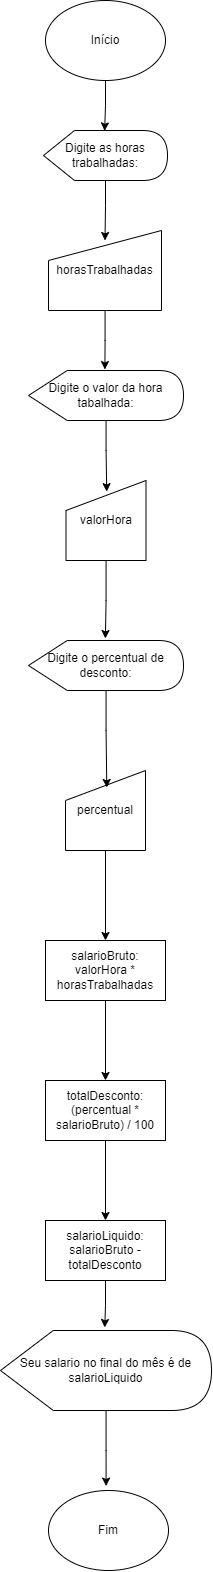

The diagram above was exported from draw.io. Its source (the exported page's mxGraphModel, read from the mxfile embedded in the PNG):
<mxGraphModel dx="2049" dy="1103" grid="1" gridSize="10" guides="1" tooltips="1" connect="1" arrows="1" fold="1" page="1" pageScale="1" pageWidth="1654" pageHeight="2336" math="0" shadow="0">
  <root>
    <mxCell id="0" />
    <mxCell id="1" parent="0" />
    <mxCell id="g-FSusvkU_9h38x5C_ww-1" value="Início" style="ellipse;whiteSpace=wrap;html=1;" vertex="1" parent="1">
      <mxGeometry x="767" y="50" width="120" height="80" as="geometry" />
    </mxCell>
    <mxCell id="g-FSusvkU_9h38x5C_ww-2" value="Digite as horas trabalhadas:" style="shape=display;whiteSpace=wrap;html=1;" vertex="1" parent="1">
      <mxGeometry x="765" y="180" width="124" height="50" as="geometry" />
    </mxCell>
    <mxCell id="g-FSusvkU_9h38x5C_ww-4" style="edgeStyle=orthogonalEdgeStyle;rounded=0;orthogonalLoop=1;jettySize=auto;html=1;entryX=0.493;entryY=0.008;entryDx=0;entryDy=0;entryPerimeter=0;" edge="1" parent="1" source="g-FSusvkU_9h38x5C_ww-1" target="g-FSusvkU_9h38x5C_ww-2">
      <mxGeometry relative="1" as="geometry" />
    </mxCell>
    <mxCell id="g-FSusvkU_9h38x5C_ww-5" value="horasTrabalhadas" style="shape=manualInput;whiteSpace=wrap;html=1;" vertex="1" parent="1">
      <mxGeometry x="770" y="280" width="113" height="80" as="geometry" />
    </mxCell>
    <mxCell id="g-FSusvkU_9h38x5C_ww-6" style="edgeStyle=orthogonalEdgeStyle;rounded=0;orthogonalLoop=1;jettySize=auto;html=1;entryX=0.5;entryY=0.125;entryDx=0;entryDy=0;entryPerimeter=0;" edge="1" parent="1" source="g-FSusvkU_9h38x5C_ww-2" target="g-FSusvkU_9h38x5C_ww-5">
      <mxGeometry relative="1" as="geometry" />
    </mxCell>
    <mxCell id="g-FSusvkU_9h38x5C_ww-7" value="Digite o valor da hora tabalhada:" style="shape=display;whiteSpace=wrap;html=1;" vertex="1" parent="1">
      <mxGeometry x="750" y="420" width="155" height="50" as="geometry" />
    </mxCell>
    <mxCell id="g-FSusvkU_9h38x5C_ww-8" style="edgeStyle=orthogonalEdgeStyle;rounded=0;orthogonalLoop=1;jettySize=auto;html=1;entryX=0.493;entryY=-0.019;entryDx=0;entryDy=0;entryPerimeter=0;" edge="1" parent="1" source="g-FSusvkU_9h38x5C_ww-5" target="g-FSusvkU_9h38x5C_ww-7">
      <mxGeometry relative="1" as="geometry" />
    </mxCell>
    <mxCell id="g-FSusvkU_9h38x5C_ww-9" value="valorHora" style="shape=manualInput;whiteSpace=wrap;html=1;" vertex="1" parent="1">
      <mxGeometry x="787.5" y="530" width="80" height="80" as="geometry" />
    </mxCell>
    <mxCell id="g-FSusvkU_9h38x5C_ww-10" style="edgeStyle=orthogonalEdgeStyle;rounded=0;orthogonalLoop=1;jettySize=auto;html=1;entryX=0.509;entryY=0.139;entryDx=0;entryDy=0;entryPerimeter=0;" edge="1" parent="1" source="g-FSusvkU_9h38x5C_ww-7" target="g-FSusvkU_9h38x5C_ww-9">
      <mxGeometry relative="1" as="geometry" />
    </mxCell>
    <mxCell id="g-FSusvkU_9h38x5C_ww-12" value="Digite o percentual de desconto:" style="shape=display;whiteSpace=wrap;html=1;" vertex="1" parent="1">
      <mxGeometry x="750" y="690" width="155" height="50" as="geometry" />
    </mxCell>
    <mxCell id="g-FSusvkU_9h38x5C_ww-13" style="edgeStyle=orthogonalEdgeStyle;rounded=0;orthogonalLoop=1;jettySize=auto;html=1;entryX=0.496;entryY=-0.04;entryDx=0;entryDy=0;entryPerimeter=0;" edge="1" parent="1" source="g-FSusvkU_9h38x5C_ww-9" target="g-FSusvkU_9h38x5C_ww-12">
      <mxGeometry relative="1" as="geometry" />
    </mxCell>
    <mxCell id="g-FSusvkU_9h38x5C_ww-17" value="" style="edgeStyle=orthogonalEdgeStyle;rounded=0;orthogonalLoop=1;jettySize=auto;html=1;" edge="1" parent="1" source="g-FSusvkU_9h38x5C_ww-14" target="g-FSusvkU_9h38x5C_ww-16">
      <mxGeometry relative="1" as="geometry" />
    </mxCell>
    <mxCell id="g-FSusvkU_9h38x5C_ww-14" value="percentual" style="shape=manualInput;whiteSpace=wrap;html=1;" vertex="1" parent="1">
      <mxGeometry x="787" y="820" width="80" height="80" as="geometry" />
    </mxCell>
    <mxCell id="g-FSusvkU_9h38x5C_ww-15" style="edgeStyle=orthogonalEdgeStyle;rounded=0;orthogonalLoop=1;jettySize=auto;html=1;entryX=0.516;entryY=0.212;entryDx=0;entryDy=0;entryPerimeter=0;" edge="1" parent="1" source="g-FSusvkU_9h38x5C_ww-12" target="g-FSusvkU_9h38x5C_ww-14">
      <mxGeometry relative="1" as="geometry" />
    </mxCell>
    <mxCell id="g-FSusvkU_9h38x5C_ww-20" value="" style="edgeStyle=orthogonalEdgeStyle;rounded=0;orthogonalLoop=1;jettySize=auto;html=1;" edge="1" parent="1" source="g-FSusvkU_9h38x5C_ww-16" target="g-FSusvkU_9h38x5C_ww-19">
      <mxGeometry relative="1" as="geometry" />
    </mxCell>
    <mxCell id="g-FSusvkU_9h38x5C_ww-16" value="salarioBruto: valorHora * horasTrabalhadas" style="whiteSpace=wrap;html=1;" vertex="1" parent="1">
      <mxGeometry x="767" y="990" width="120" height="60" as="geometry" />
    </mxCell>
    <mxCell id="g-FSusvkU_9h38x5C_ww-22" value="" style="edgeStyle=orthogonalEdgeStyle;rounded=0;orthogonalLoop=1;jettySize=auto;html=1;" edge="1" parent="1" source="g-FSusvkU_9h38x5C_ww-19" target="g-FSusvkU_9h38x5C_ww-21">
      <mxGeometry relative="1" as="geometry" />
    </mxCell>
    <mxCell id="g-FSusvkU_9h38x5C_ww-19" value="totalDesconto: (percentual * salarioBruto) / 100" style="whiteSpace=wrap;html=1;" vertex="1" parent="1">
      <mxGeometry x="767" y="1130" width="120" height="60" as="geometry" />
    </mxCell>
    <mxCell id="g-FSusvkU_9h38x5C_ww-21" value="salarioLiquido: salarioBruto - totalDesconto" style="whiteSpace=wrap;html=1;" vertex="1" parent="1">
      <mxGeometry x="767" y="1270" width="120" height="60" as="geometry" />
    </mxCell>
    <mxCell id="g-FSusvkU_9h38x5C_ww-25" value="Seu salario no final do mês é de salarioLiquido" style="shape=display;whiteSpace=wrap;html=1;" vertex="1" parent="1">
      <mxGeometry x="722" y="1380" width="211" height="80" as="geometry" />
    </mxCell>
    <mxCell id="g-FSusvkU_9h38x5C_ww-26" style="edgeStyle=orthogonalEdgeStyle;rounded=0;orthogonalLoop=1;jettySize=auto;html=1;entryX=0.494;entryY=-0.038;entryDx=0;entryDy=0;entryPerimeter=0;" edge="1" parent="1" source="g-FSusvkU_9h38x5C_ww-21" target="g-FSusvkU_9h38x5C_ww-25">
      <mxGeometry relative="1" as="geometry" />
    </mxCell>
    <mxCell id="g-FSusvkU_9h38x5C_ww-27" value="Fim" style="ellipse;whiteSpace=wrap;html=1;" vertex="1" parent="1">
      <mxGeometry x="770" y="1540" width="120" height="80" as="geometry" />
    </mxCell>
    <mxCell id="g-FSusvkU_9h38x5C_ww-28" style="edgeStyle=orthogonalEdgeStyle;rounded=0;orthogonalLoop=1;jettySize=auto;html=1;entryX=0.48;entryY=-0.055;entryDx=0;entryDy=0;entryPerimeter=0;" edge="1" parent="1" source="g-FSusvkU_9h38x5C_ww-25" target="g-FSusvkU_9h38x5C_ww-27">
      <mxGeometry relative="1" as="geometry" />
    </mxCell>
  </root>
</mxGraphModel>